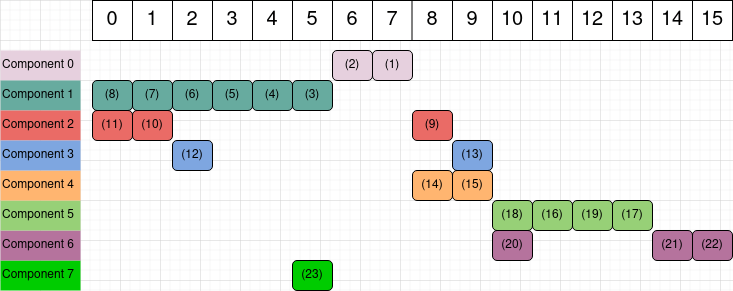

The diagram above was exported from draw.io. Its source (the exported page's mxGraphModel, read from the mxfile embedded in the PNG):
<mxGraphModel dx="1339" dy="744" grid="1" gridSize="10" guides="1" tooltips="1" connect="1" arrows="1" fold="1" page="1" pageScale="1" pageWidth="1100" pageHeight="850" math="0" shadow="0">
  <root>
    <mxCell id="0" />
    <mxCell id="1" parent="0" />
    <mxCell id="qVeyU0_VRWjQwAPcXduW-3" value="" style="rounded=0;whiteSpace=wrap;html=1;" vertex="1" parent="1">
      <mxGeometry x="92" y="80" width="640" height="40" as="geometry" />
    </mxCell>
    <mxCell id="qVeyU0_VRWjQwAPcXduW-4" value="" style="endArrow=none;html=1;rounded=0;" edge="1" parent="1">
      <mxGeometry width="50" height="50" relative="1" as="geometry">
        <mxPoint x="132" y="120" as="sourcePoint" />
        <mxPoint x="132" y="80" as="targetPoint" />
      </mxGeometry>
    </mxCell>
    <mxCell id="qVeyU0_VRWjQwAPcXduW-7" value="" style="endArrow=none;html=1;rounded=0;" edge="1" parent="1">
      <mxGeometry width="50" height="50" relative="1" as="geometry">
        <mxPoint x="172" y="120" as="sourcePoint" />
        <mxPoint x="172" y="80" as="targetPoint" />
      </mxGeometry>
    </mxCell>
    <mxCell id="qVeyU0_VRWjQwAPcXduW-8" value="" style="endArrow=none;html=1;rounded=0;" edge="1" parent="1">
      <mxGeometry width="50" height="50" relative="1" as="geometry">
        <mxPoint x="212" y="120" as="sourcePoint" />
        <mxPoint x="212" y="80" as="targetPoint" />
      </mxGeometry>
    </mxCell>
    <mxCell id="qVeyU0_VRWjQwAPcXduW-9" value="" style="endArrow=none;html=1;rounded=0;" edge="1" parent="1">
      <mxGeometry width="50" height="50" relative="1" as="geometry">
        <mxPoint x="252" y="120" as="sourcePoint" />
        <mxPoint x="252" y="80" as="targetPoint" />
      </mxGeometry>
    </mxCell>
    <mxCell id="qVeyU0_VRWjQwAPcXduW-10" value="" style="endArrow=none;html=1;rounded=0;" edge="1" parent="1">
      <mxGeometry width="50" height="50" relative="1" as="geometry">
        <mxPoint x="292" y="120" as="sourcePoint" />
        <mxPoint x="292" y="80" as="targetPoint" />
      </mxGeometry>
    </mxCell>
    <mxCell id="qVeyU0_VRWjQwAPcXduW-11" value="" style="endArrow=none;html=1;rounded=0;" edge="1" parent="1">
      <mxGeometry width="50" height="50" relative="1" as="geometry">
        <mxPoint x="332" y="120" as="sourcePoint" />
        <mxPoint x="332" y="80" as="targetPoint" />
      </mxGeometry>
    </mxCell>
    <mxCell id="qVeyU0_VRWjQwAPcXduW-12" value="" style="endArrow=none;html=1;rounded=0;" edge="1" parent="1">
      <mxGeometry width="50" height="50" relative="1" as="geometry">
        <mxPoint x="372" y="120" as="sourcePoint" />
        <mxPoint x="372" y="80" as="targetPoint" />
      </mxGeometry>
    </mxCell>
    <mxCell id="qVeyU0_VRWjQwAPcXduW-13" value="" style="endArrow=none;html=1;rounded=0;" edge="1" parent="1">
      <mxGeometry width="50" height="50" relative="1" as="geometry">
        <mxPoint x="411.5" y="120" as="sourcePoint" />
        <mxPoint x="411.5" y="80" as="targetPoint" />
      </mxGeometry>
    </mxCell>
    <mxCell id="qVeyU0_VRWjQwAPcXduW-14" value="" style="endArrow=none;html=1;rounded=0;" edge="1" parent="1">
      <mxGeometry width="50" height="50" relative="1" as="geometry">
        <mxPoint x="452" y="120" as="sourcePoint" />
        <mxPoint x="452" y="80" as="targetPoint" />
      </mxGeometry>
    </mxCell>
    <mxCell id="qVeyU0_VRWjQwAPcXduW-15" value="" style="endArrow=none;html=1;rounded=0;" edge="1" parent="1">
      <mxGeometry width="50" height="50" relative="1" as="geometry">
        <mxPoint x="492" y="120" as="sourcePoint" />
        <mxPoint x="492" y="80" as="targetPoint" />
      </mxGeometry>
    </mxCell>
    <mxCell id="qVeyU0_VRWjQwAPcXduW-16" value="" style="endArrow=none;html=1;rounded=0;" edge="1" parent="1">
      <mxGeometry width="50" height="50" relative="1" as="geometry">
        <mxPoint x="532" y="120" as="sourcePoint" />
        <mxPoint x="532" y="80" as="targetPoint" />
      </mxGeometry>
    </mxCell>
    <mxCell id="qVeyU0_VRWjQwAPcXduW-17" value="" style="endArrow=none;html=1;rounded=0;" edge="1" parent="1">
      <mxGeometry width="50" height="50" relative="1" as="geometry">
        <mxPoint x="572" y="120" as="sourcePoint" />
        <mxPoint x="572" y="80" as="targetPoint" />
      </mxGeometry>
    </mxCell>
    <mxCell id="qVeyU0_VRWjQwAPcXduW-18" value="" style="endArrow=none;html=1;rounded=0;" edge="1" parent="1">
      <mxGeometry width="50" height="50" relative="1" as="geometry">
        <mxPoint x="612" y="120" as="sourcePoint" />
        <mxPoint x="612" y="80" as="targetPoint" />
      </mxGeometry>
    </mxCell>
    <mxCell id="qVeyU0_VRWjQwAPcXduW-19" value="" style="endArrow=none;html=1;rounded=0;" edge="1" parent="1">
      <mxGeometry width="50" height="50" relative="1" as="geometry">
        <mxPoint x="652" y="120" as="sourcePoint" />
        <mxPoint x="652" y="80" as="targetPoint" />
      </mxGeometry>
    </mxCell>
    <mxCell id="qVeyU0_VRWjQwAPcXduW-20" value="" style="endArrow=none;html=1;rounded=0;" edge="1" parent="1">
      <mxGeometry width="50" height="50" relative="1" as="geometry">
        <mxPoint x="692" y="120" as="sourcePoint" />
        <mxPoint x="692" y="80" as="targetPoint" />
      </mxGeometry>
    </mxCell>
    <mxCell id="qVeyU0_VRWjQwAPcXduW-21" value="0" style="text;html=1;strokeColor=none;fillColor=none;align=center;verticalAlign=middle;whiteSpace=wrap;rounded=0;fontSize=20;" vertex="1" parent="1">
      <mxGeometry x="92" y="80" width="40" height="40" as="geometry" />
    </mxCell>
    <mxCell id="qVeyU0_VRWjQwAPcXduW-23" value="1" style="text;html=1;strokeColor=none;fillColor=none;align=center;verticalAlign=middle;whiteSpace=wrap;rounded=0;fontSize=20;" vertex="1" parent="1">
      <mxGeometry x="132" y="80" width="40" height="40" as="geometry" />
    </mxCell>
    <mxCell id="qVeyU0_VRWjQwAPcXduW-24" value="15" style="text;html=1;strokeColor=none;fillColor=none;align=center;verticalAlign=middle;whiteSpace=wrap;rounded=0;fontSize=20;" vertex="1" parent="1">
      <mxGeometry x="692" y="80" width="40" height="40" as="geometry" />
    </mxCell>
    <mxCell id="qVeyU0_VRWjQwAPcXduW-25" value="14" style="text;html=1;strokeColor=none;fillColor=none;align=center;verticalAlign=middle;whiteSpace=wrap;rounded=0;fontSize=20;" vertex="1" parent="1">
      <mxGeometry x="652" y="80" width="40" height="40" as="geometry" />
    </mxCell>
    <mxCell id="qVeyU0_VRWjQwAPcXduW-26" value="2" style="text;html=1;strokeColor=none;fillColor=none;align=center;verticalAlign=middle;whiteSpace=wrap;rounded=0;fontSize=20;" vertex="1" parent="1">
      <mxGeometry x="172" y="80" width="40" height="40" as="geometry" />
    </mxCell>
    <mxCell id="qVeyU0_VRWjQwAPcXduW-27" value="13" style="text;html=1;strokeColor=none;fillColor=none;align=center;verticalAlign=middle;whiteSpace=wrap;rounded=0;fontSize=20;" vertex="1" parent="1">
      <mxGeometry x="612" y="80" width="40" height="40" as="geometry" />
    </mxCell>
    <mxCell id="qVeyU0_VRWjQwAPcXduW-28" value="12" style="text;html=1;strokeColor=none;fillColor=none;align=center;verticalAlign=middle;whiteSpace=wrap;rounded=0;fontSize=20;" vertex="1" parent="1">
      <mxGeometry x="572" y="80" width="40" height="40" as="geometry" />
    </mxCell>
    <mxCell id="qVeyU0_VRWjQwAPcXduW-29" value="3" style="text;html=1;strokeColor=none;fillColor=none;align=center;verticalAlign=middle;whiteSpace=wrap;rounded=0;fontSize=20;" vertex="1" parent="1">
      <mxGeometry x="212" y="80" width="40" height="40" as="geometry" />
    </mxCell>
    <mxCell id="qVeyU0_VRWjQwAPcXduW-30" value="4" style="text;html=1;strokeColor=none;fillColor=none;align=center;verticalAlign=middle;whiteSpace=wrap;rounded=0;fontSize=20;" vertex="1" parent="1">
      <mxGeometry x="252" y="80" width="40" height="40" as="geometry" />
    </mxCell>
    <mxCell id="qVeyU0_VRWjQwAPcXduW-31" value="5" style="text;html=1;strokeColor=none;fillColor=none;align=center;verticalAlign=middle;whiteSpace=wrap;rounded=0;fontSize=20;" vertex="1" parent="1">
      <mxGeometry x="292" y="80" width="40" height="40" as="geometry" />
    </mxCell>
    <mxCell id="qVeyU0_VRWjQwAPcXduW-32" value="6" style="text;html=1;strokeColor=none;fillColor=none;align=center;verticalAlign=middle;whiteSpace=wrap;rounded=0;fontSize=20;" vertex="1" parent="1">
      <mxGeometry x="332" y="80" width="40" height="40" as="geometry" />
    </mxCell>
    <mxCell id="qVeyU0_VRWjQwAPcXduW-33" value="7" style="text;html=1;strokeColor=none;fillColor=none;align=center;verticalAlign=middle;whiteSpace=wrap;rounded=0;fontSize=20;" vertex="1" parent="1">
      <mxGeometry x="372" y="80" width="40" height="40" as="geometry" />
    </mxCell>
    <mxCell id="qVeyU0_VRWjQwAPcXduW-34" value="8" style="text;html=1;strokeColor=none;fillColor=none;align=center;verticalAlign=middle;whiteSpace=wrap;rounded=0;fontSize=20;" vertex="1" parent="1">
      <mxGeometry x="412" y="80" width="40" height="40" as="geometry" />
    </mxCell>
    <mxCell id="qVeyU0_VRWjQwAPcXduW-35" value="11" style="text;html=1;strokeColor=none;fillColor=none;align=center;verticalAlign=middle;whiteSpace=wrap;rounded=0;fontSize=20;" vertex="1" parent="1">
      <mxGeometry x="532" y="80" width="40" height="40" as="geometry" />
    </mxCell>
    <mxCell id="qVeyU0_VRWjQwAPcXduW-36" value="10" style="text;html=1;strokeColor=none;fillColor=none;align=center;verticalAlign=middle;whiteSpace=wrap;rounded=0;fontSize=20;" vertex="1" parent="1">
      <mxGeometry x="492" y="80" width="40" height="40" as="geometry" />
    </mxCell>
    <mxCell id="qVeyU0_VRWjQwAPcXduW-37" value="9" style="text;html=1;strokeColor=none;fillColor=none;align=center;verticalAlign=middle;whiteSpace=wrap;rounded=0;fontSize=20;" vertex="1" parent="1">
      <mxGeometry x="452" y="80" width="40" height="40" as="geometry" />
    </mxCell>
    <mxCell id="qVeyU0_VRWjQwAPcXduW-42" value="(1)" style="rounded=1;whiteSpace=wrap;html=1;fontSize=12;labelBackgroundColor=none;fontColor=default;labelBorderColor=none;fillColor=#E6D0DE;" vertex="1" parent="1">
      <mxGeometry x="372" y="130" width="40" height="30" as="geometry" />
    </mxCell>
    <mxCell id="qVeyU0_VRWjQwAPcXduW-43" value="(2)" style="rounded=1;whiteSpace=wrap;html=1;fontSize=12;fillColor=#E6D0DE;" vertex="1" parent="1">
      <mxGeometry x="332" y="130" width="40" height="30" as="geometry" />
    </mxCell>
    <mxCell id="qVeyU0_VRWjQwAPcXduW-44" value="(8)" style="rounded=1;whiteSpace=wrap;html=1;fontSize=12;fillColor=#67AB9F;" vertex="1" parent="1">
      <mxGeometry x="92" y="160" width="40" height="30" as="geometry" />
    </mxCell>
    <mxCell id="qVeyU0_VRWjQwAPcXduW-45" value="(9)" style="rounded=1;whiteSpace=wrap;html=1;fontSize=12;fillColor=#EA6B66;" vertex="1" parent="1">
      <mxGeometry x="412" y="190" width="40" height="30" as="geometry" />
    </mxCell>
    <mxCell id="qVeyU0_VRWjQwAPcXduW-46" value="(3)" style="rounded=1;whiteSpace=wrap;html=1;fontSize=12;fillColor=#67AB9F;" vertex="1" parent="1">
      <mxGeometry x="292" y="160" width="40" height="30" as="geometry" />
    </mxCell>
    <mxCell id="qVeyU0_VRWjQwAPcXduW-47" value="(4)" style="rounded=1;whiteSpace=wrap;html=1;fontSize=12;fillColor=#67AB9F;" vertex="1" parent="1">
      <mxGeometry x="252" y="160" width="40" height="30" as="geometry" />
    </mxCell>
    <mxCell id="qVeyU0_VRWjQwAPcXduW-48" value="(5)" style="rounded=1;whiteSpace=wrap;html=1;fontSize=12;fillColor=#67AB9F;" vertex="1" parent="1">
      <mxGeometry x="212" y="160" width="40" height="30" as="geometry" />
    </mxCell>
    <mxCell id="qVeyU0_VRWjQwAPcXduW-49" value="(6)" style="rounded=1;whiteSpace=wrap;html=1;fontSize=12;fillColor=#67AB9F;" vertex="1" parent="1">
      <mxGeometry x="172" y="160" width="40" height="30" as="geometry" />
    </mxCell>
    <mxCell id="qVeyU0_VRWjQwAPcXduW-50" value="(7)" style="rounded=1;whiteSpace=wrap;html=1;fontSize=12;fillColor=#67AB9F;" vertex="1" parent="1">
      <mxGeometry x="132" y="160" width="40" height="30" as="geometry" />
    </mxCell>
    <mxCell id="qVeyU0_VRWjQwAPcXduW-53" value="(11)" style="rounded=1;whiteSpace=wrap;html=1;fontSize=12;fillColor=#EA6B66;" vertex="1" parent="1">
      <mxGeometry x="92" y="190" width="40" height="30" as="geometry" />
    </mxCell>
    <mxCell id="qVeyU0_VRWjQwAPcXduW-56" value="(10)" style="rounded=1;whiteSpace=wrap;html=1;fontSize=12;fillColor=#EA6B66;" vertex="1" parent="1">
      <mxGeometry x="132" y="190" width="40" height="30" as="geometry" />
    </mxCell>
    <mxCell id="qVeyU0_VRWjQwAPcXduW-69" value="(23)" style="rounded=1;whiteSpace=wrap;html=1;fontSize=12;fillColor=#00CC00;" vertex="1" parent="1">
      <mxGeometry x="292" y="340" width="40" height="30" as="geometry" />
    </mxCell>
    <mxCell id="qVeyU0_VRWjQwAPcXduW-70" value="(22)" style="rounded=1;whiteSpace=wrap;html=1;fontSize=12;fillColor=#B5739D;" vertex="1" parent="1">
      <mxGeometry x="692" y="310" width="40" height="30" as="geometry" />
    </mxCell>
    <mxCell id="qVeyU0_VRWjQwAPcXduW-71" value="(21)" style="rounded=1;whiteSpace=wrap;html=1;fontSize=12;fillColor=#B5739D;" vertex="1" parent="1">
      <mxGeometry x="652" y="310" width="40" height="30" as="geometry" />
    </mxCell>
    <mxCell id="qVeyU0_VRWjQwAPcXduW-72" value="(20)" style="rounded=1;whiteSpace=wrap;html=1;fontSize=12;fillColor=#B5739D;" vertex="1" parent="1">
      <mxGeometry x="492" y="310" width="40" height="30" as="geometry" />
    </mxCell>
    <mxCell id="qVeyU0_VRWjQwAPcXduW-73" value="(19)" style="rounded=1;whiteSpace=wrap;html=1;fontSize=12;fillColor=#97D077;" vertex="1" parent="1">
      <mxGeometry x="572" y="280" width="40" height="30" as="geometry" />
    </mxCell>
    <mxCell id="qVeyU0_VRWjQwAPcXduW-74" value="(18)" style="rounded=1;whiteSpace=wrap;html=1;fontSize=12;fillColor=#97D077;" vertex="1" parent="1">
      <mxGeometry x="492" y="280" width="40" height="30" as="geometry" />
    </mxCell>
    <mxCell id="qVeyU0_VRWjQwAPcXduW-75" value="(17)" style="rounded=1;whiteSpace=wrap;html=1;fontSize=12;fillColor=#97D077;" vertex="1" parent="1">
      <mxGeometry x="612" y="280" width="40" height="30" as="geometry" />
    </mxCell>
    <mxCell id="qVeyU0_VRWjQwAPcXduW-76" value="(16)" style="rounded=1;whiteSpace=wrap;html=1;fontSize=12;fillColor=#97D077;" vertex="1" parent="1">
      <mxGeometry x="532" y="280" width="40" height="30" as="geometry" />
    </mxCell>
    <mxCell id="qVeyU0_VRWjQwAPcXduW-77" value="(15)" style="rounded=1;whiteSpace=wrap;html=1;fontSize=12;fillColor=#FFB570;" vertex="1" parent="1">
      <mxGeometry x="452" y="250" width="40" height="30" as="geometry" />
    </mxCell>
    <mxCell id="qVeyU0_VRWjQwAPcXduW-78" value="(14)" style="rounded=1;whiteSpace=wrap;html=1;fontSize=12;fillColor=#FFB570;" vertex="1" parent="1">
      <mxGeometry x="412" y="250" width="40" height="30" as="geometry" />
    </mxCell>
    <mxCell id="qVeyU0_VRWjQwAPcXduW-79" value="(13)" style="rounded=1;whiteSpace=wrap;html=1;fontSize=12;fillColor=#7EA6E0;" vertex="1" parent="1">
      <mxGeometry x="452" y="220" width="40" height="30" as="geometry" />
    </mxCell>
    <mxCell id="qVeyU0_VRWjQwAPcXduW-80" value="(12)" style="rounded=1;whiteSpace=wrap;html=1;fontSize=12;fillColor=#7EA6E0;" vertex="1" parent="1">
      <mxGeometry x="172" y="220" width="40" height="30" as="geometry" />
    </mxCell>
    <mxCell id="qVeyU0_VRWjQwAPcXduW-90" value="Component 0" style="text;html=1;strokeColor=none;fillColor=#E6D0DE;align=left;verticalAlign=middle;whiteSpace=wrap;rounded=0;labelBackgroundColor=none;labelBorderColor=none;fontSize=12;fontColor=default;" vertex="1" parent="1">
      <mxGeometry y="130" width="80" height="30" as="geometry" />
    </mxCell>
    <mxCell id="qVeyU0_VRWjQwAPcXduW-91" value="Component 1" style="text;html=1;strokeColor=none;fillColor=#67AB9F;align=left;verticalAlign=middle;whiteSpace=wrap;rounded=0;labelBackgroundColor=none;labelBorderColor=none;fontSize=12;fontColor=default;" vertex="1" parent="1">
      <mxGeometry y="160" width="80" height="30" as="geometry" />
    </mxCell>
    <mxCell id="qVeyU0_VRWjQwAPcXduW-93" value="Component 2" style="text;html=1;strokeColor=none;fillColor=#EA6B66;align=left;verticalAlign=middle;whiteSpace=wrap;rounded=0;labelBackgroundColor=none;labelBorderColor=none;fontSize=12;fontColor=default;" vertex="1" parent="1">
      <mxGeometry y="190" width="80" height="30" as="geometry" />
    </mxCell>
    <mxCell id="qVeyU0_VRWjQwAPcXduW-95" value="Component 7" style="text;html=1;strokeColor=none;fillColor=#00CC00;align=left;verticalAlign=middle;whiteSpace=wrap;rounded=0;labelBackgroundColor=none;labelBorderColor=none;fontSize=12;fontColor=default;" vertex="1" parent="1">
      <mxGeometry y="340" width="80" height="30" as="geometry" />
    </mxCell>
    <mxCell id="qVeyU0_VRWjQwAPcXduW-96" value="Component 6" style="text;html=1;strokeColor=none;fillColor=#B5739D;align=left;verticalAlign=middle;whiteSpace=wrap;rounded=0;labelBackgroundColor=none;labelBorderColor=none;fontSize=12;fontColor=default;" vertex="1" parent="1">
      <mxGeometry y="310" width="80" height="30" as="geometry" />
    </mxCell>
    <mxCell id="qVeyU0_VRWjQwAPcXduW-97" value="Component 5" style="text;html=1;strokeColor=none;fillColor=#97D077;align=left;verticalAlign=middle;whiteSpace=wrap;rounded=0;labelBackgroundColor=none;labelBorderColor=none;fontSize=12;fontColor=default;" vertex="1" parent="1">
      <mxGeometry y="280" width="80" height="30" as="geometry" />
    </mxCell>
    <mxCell id="qVeyU0_VRWjQwAPcXduW-98" value="Component 4" style="text;html=1;strokeColor=none;fillColor=#FFB570;align=left;verticalAlign=middle;whiteSpace=wrap;rounded=0;labelBackgroundColor=none;labelBorderColor=none;fontSize=12;fontColor=default;" vertex="1" parent="1">
      <mxGeometry y="250" width="80" height="30" as="geometry" />
    </mxCell>
    <mxCell id="qVeyU0_VRWjQwAPcXduW-99" value="Component 3" style="text;html=1;strokeColor=none;fillColor=#7EA6E0;align=left;verticalAlign=middle;whiteSpace=wrap;rounded=0;labelBackgroundColor=none;labelBorderColor=none;fontSize=12;fontColor=default;" vertex="1" parent="1">
      <mxGeometry y="220" width="80" height="30" as="geometry" />
    </mxCell>
  </root>
</mxGraphModel>